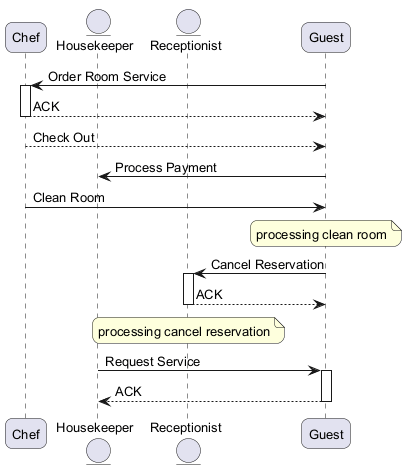

The diagram above was rendered by PlantUML. Its source (embedded in the PNG):
@startuml
skinparam backgroundColor #FFFFFF
skinparam roundCorner 15
skinparam defaultFontSize 13
participant "Chef" as C
entity "Housekeeper" as H
entity "Receptionist" as R
participant "Guest" as G
G -> C : Order Room Service
activate C
C --> G : ACK
deactivate C
C --> G : Check Out
G -> H : Process Payment
C -> G : Clean Room
note over G : processing clean room
G -> R : Cancel Reservation
activate R
R --> G : ACK
deactivate R
note over R : processing cancel reservation
H -> G : Request Service
activate G
G --> H : ACK
deactivate G
@enduml